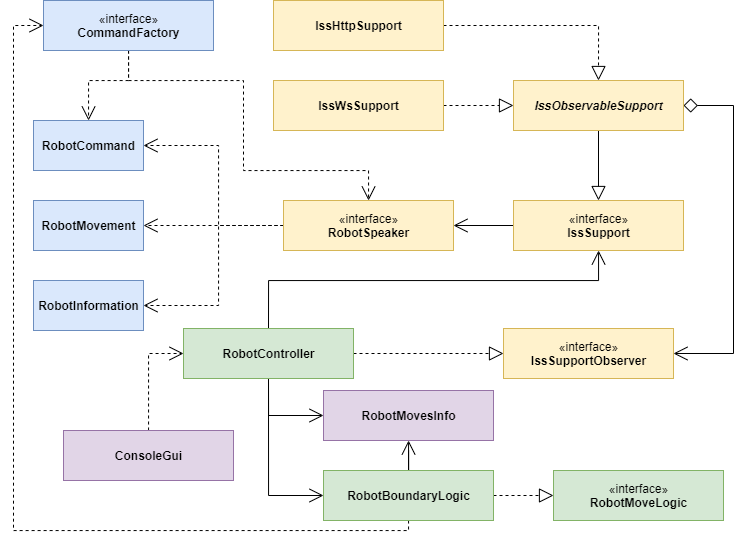

The diagram above was exported from draw.io. Its source (the exported page's mxGraphModel, read from the mxfile embedded in the PNG):
<mxGraphModel dx="1002" dy="581" grid="1" gridSize="10" guides="1" tooltips="1" connect="1" arrows="1" fold="1" page="1" pageScale="1" pageWidth="827" pageHeight="1169" math="0" shadow="0">
  <root>
    <mxCell id="0" />
    <mxCell id="1" parent="0" />
    <mxCell id="2" value="&lt;b&gt;RobotCommand&lt;/b&gt;" style="html=1;fillColor=#dae8fc;strokeColor=#6c8ebf;" vertex="1" parent="1">
      <mxGeometry x="50" y="190" width="110" height="50" as="geometry" />
    </mxCell>
    <mxCell id="3" value="&lt;b&gt;RobotMovement&lt;/b&gt;" style="html=1;fillColor=#dae8fc;strokeColor=#6c8ebf;" vertex="1" parent="1">
      <mxGeometry x="50" y="270" width="110" height="50" as="geometry" />
    </mxCell>
    <mxCell id="4" style="edgeStyle=orthogonalEdgeStyle;rounded=0;orthogonalLoop=1;jettySize=auto;html=1;endArrow=open;endFill=0;endSize=12;entryX=1;entryY=0.5;entryDx=0;entryDy=0;" edge="1" source="5" target="9" parent="1">
      <mxGeometry relative="1" as="geometry">
        <mxPoint x="440" y="295" as="targetPoint" />
      </mxGeometry>
    </mxCell>
    <mxCell id="5" value="«interface»&lt;br&gt;&lt;b&gt;IssSupport&lt;/b&gt;" style="html=1;fillColor=#fff2cc;strokeColor=#d6b656;" vertex="1" parent="1">
      <mxGeometry x="530" y="270" width="170" height="50" as="geometry" />
    </mxCell>
    <mxCell id="6" style="edgeStyle=orthogonalEdgeStyle;rounded=0;orthogonalLoop=1;jettySize=auto;html=1;dashed=1;endArrow=open;endFill=0;strokeWidth=1;endSize=12;entryX=1;entryY=0.5;entryDx=0;entryDy=0;" edge="1" source="9" target="2" parent="1">
      <mxGeometry relative="1" as="geometry" />
    </mxCell>
    <mxCell id="7" style="edgeStyle=orthogonalEdgeStyle;rounded=0;orthogonalLoop=1;jettySize=auto;html=1;dashed=1;endArrow=open;endFill=0;endSize=12;" edge="1" source="9" target="3" parent="1">
      <mxGeometry relative="1" as="geometry" />
    </mxCell>
    <mxCell id="8" style="edgeStyle=orthogonalEdgeStyle;rounded=0;orthogonalLoop=1;jettySize=auto;html=1;entryX=1;entryY=0.5;entryDx=0;entryDy=0;endArrow=open;endFill=0;endSize=12;strokeWidth=1;dashed=1;" edge="1" source="9" target="18" parent="1">
      <mxGeometry relative="1" as="geometry" />
    </mxCell>
    <mxCell id="9" value="«interface»&lt;br&gt;&lt;b&gt;RobotSpeaker&lt;/b&gt;" style="html=1;fillColor=#fff2cc;strokeColor=#d6b656;" vertex="1" parent="1">
      <mxGeometry x="300" y="270" width="170" height="50" as="geometry" />
    </mxCell>
    <mxCell id="10" style="edgeStyle=orthogonalEdgeStyle;rounded=0;orthogonalLoop=1;jettySize=auto;html=1;endArrow=block;endFill=0;endSize=12;" edge="1" source="12" target="5" parent="1">
      <mxGeometry relative="1" as="geometry" />
    </mxCell>
    <mxCell id="11" style="edgeStyle=orthogonalEdgeStyle;rounded=0;orthogonalLoop=1;jettySize=auto;html=1;endArrow=open;endFill=0;endSize=12;strokeWidth=1;entryX=1;entryY=0.5;entryDx=0;entryDy=0;startArrow=diamond;startFill=0;startSize=12;" edge="1" source="12" target="17" parent="1">
      <mxGeometry relative="1" as="geometry">
        <mxPoint x="440" y="195" as="targetPoint" />
        <Array as="points">
          <mxPoint x="750" y="175" />
          <mxPoint x="750" y="423" />
        </Array>
      </mxGeometry>
    </mxCell>
    <mxCell id="12" value="&lt;b&gt;&lt;i&gt;IssObservableSupport&lt;/i&gt;&lt;/b&gt;" style="html=1;fillColor=#fff2cc;strokeColor=#d6b656;" vertex="1" parent="1">
      <mxGeometry x="530" y="150" width="170" height="50" as="geometry" />
    </mxCell>
    <mxCell id="13" style="edgeStyle=orthogonalEdgeStyle;rounded=0;orthogonalLoop=1;jettySize=auto;html=1;entryX=0.5;entryY=0;entryDx=0;entryDy=0;endArrow=block;endFill=0;endSize=12;strokeWidth=1;dashed=1;exitX=1;exitY=0.5;exitDx=0;exitDy=0;" edge="1" source="14" target="12" parent="1">
      <mxGeometry relative="1" as="geometry">
        <Array as="points">
          <mxPoint x="615" y="95" />
        </Array>
      </mxGeometry>
    </mxCell>
    <mxCell id="14" value="&lt;b&gt;IssHttpSupport&lt;/b&gt;" style="html=1;fillColor=#fff2cc;strokeColor=#d6b656;" vertex="1" parent="1">
      <mxGeometry x="290" y="70" width="170" height="50" as="geometry" />
    </mxCell>
    <mxCell id="15" style="edgeStyle=orthogonalEdgeStyle;rounded=0;orthogonalLoop=1;jettySize=auto;html=1;dashed=1;endArrow=block;endFill=0;endSize=12;strokeWidth=1;exitX=1;exitY=0.5;exitDx=0;exitDy=0;entryX=0;entryY=0.5;entryDx=0;entryDy=0;" edge="1" source="16" target="12" parent="1">
      <mxGeometry relative="1" as="geometry">
        <Array as="points">
          <mxPoint x="500" y="175" />
          <mxPoint x="500" y="175" />
        </Array>
      </mxGeometry>
    </mxCell>
    <mxCell id="16" value="&lt;b&gt;IssWsSupport&lt;/b&gt;" style="html=1;fillColor=#fff2cc;strokeColor=#d6b656;" vertex="1" parent="1">
      <mxGeometry x="290" y="150" width="170" height="50" as="geometry" />
    </mxCell>
    <mxCell id="17" value="«interface»&lt;br&gt;&lt;b&gt;IssSupportObserver&lt;/b&gt;" style="html=1;fillColor=#fff2cc;strokeColor=#d6b656;" vertex="1" parent="1">
      <mxGeometry x="520" y="398" width="170" height="50" as="geometry" />
    </mxCell>
    <mxCell id="18" value="&lt;b&gt;RobotInformation&lt;/b&gt;" style="html=1;fillColor=#dae8fc;strokeColor=#6c8ebf;" vertex="1" parent="1">
      <mxGeometry x="50" y="350" width="110" height="50" as="geometry" />
    </mxCell>
    <mxCell id="19" value="&lt;b&gt;RobotMovesInfo&lt;/b&gt;" style="html=1;fillColor=#e1d5e7;strokeColor=#9673a6;" vertex="1" parent="1">
      <mxGeometry x="340" y="460" width="170" height="50" as="geometry" />
    </mxCell>
    <mxCell id="20" style="edgeStyle=orthogonalEdgeStyle;rounded=0;orthogonalLoop=1;jettySize=auto;html=1;endArrow=open;endFill=0;endSize=12;strokeWidth=1;dashed=1;" edge="1" source="22" target="2" parent="1">
      <mxGeometry relative="1" as="geometry">
        <Array as="points">
          <mxPoint x="145" y="150" />
          <mxPoint x="105" y="150" />
        </Array>
      </mxGeometry>
    </mxCell>
    <mxCell id="21" style="edgeStyle=orthogonalEdgeStyle;rounded=0;orthogonalLoop=1;jettySize=auto;html=1;dashed=1;endArrow=open;endFill=0;endSize=12;strokeWidth=1;" edge="1" source="22" target="9" parent="1">
      <mxGeometry relative="1" as="geometry">
        <Array as="points">
          <mxPoint x="145" y="150" />
          <mxPoint x="260" y="150" />
          <mxPoint x="260" y="240" />
          <mxPoint x="385" y="240" />
        </Array>
      </mxGeometry>
    </mxCell>
    <mxCell id="22" value="«interface»&lt;br&gt;&lt;b&gt;CommandFactory&lt;/b&gt;" style="html=1;fillColor=#dae8fc;strokeColor=#6c8ebf;" vertex="1" parent="1">
      <mxGeometry x="60" y="70" width="170" height="50" as="geometry" />
    </mxCell>
    <mxCell id="23" style="edgeStyle=orthogonalEdgeStyle;rounded=0;orthogonalLoop=1;jettySize=auto;html=1;endArrow=open;endFill=0;endSize=12;strokeWidth=1;exitX=0.5;exitY=0;exitDx=0;exitDy=0;" edge="1" source="27" target="5" parent="1">
      <mxGeometry relative="1" as="geometry">
        <Array as="points">
          <mxPoint x="285" y="350" />
          <mxPoint x="615" y="350" />
        </Array>
      </mxGeometry>
    </mxCell>
    <mxCell id="24" style="edgeStyle=orthogonalEdgeStyle;rounded=0;orthogonalLoop=1;jettySize=auto;html=1;startArrow=none;startFill=0;startSize=12;endArrow=open;endFill=0;endSize=12;strokeWidth=1;exitX=0.5;exitY=1;exitDx=0;exitDy=0;" edge="1" source="27" target="33" parent="1">
      <mxGeometry relative="1" as="geometry">
        <Array as="points">
          <mxPoint x="285" y="565" />
        </Array>
      </mxGeometry>
    </mxCell>
    <mxCell id="25" style="edgeStyle=orthogonalEdgeStyle;rounded=0;orthogonalLoop=1;jettySize=auto;html=1;dashed=1;startSize=12;endArrow=block;endFill=0;endSize=12;entryX=0;entryY=0.5;entryDx=0;entryDy=0;" edge="1" source="27" target="17" parent="1">
      <mxGeometry relative="1" as="geometry">
        <mxPoint x="520" y="400" as="targetPoint" />
        <Array as="points">
          <mxPoint x="400" y="423" />
          <mxPoint x="400" y="423" />
        </Array>
      </mxGeometry>
    </mxCell>
    <mxCell id="26" style="edgeStyle=orthogonalEdgeStyle;rounded=0;orthogonalLoop=1;jettySize=auto;html=1;exitX=0.5;exitY=1;exitDx=0;exitDy=0;entryX=0;entryY=0.5;entryDx=0;entryDy=0;startSize=12;endArrow=open;endFill=0;endSize=12;" edge="1" source="27" target="19" parent="1">
      <mxGeometry relative="1" as="geometry">
        <Array as="points">
          <mxPoint x="285" y="485" />
        </Array>
      </mxGeometry>
    </mxCell>
    <mxCell id="27" value="&lt;b&gt;RobotController&lt;/b&gt;" style="html=1;fillColor=#d5e8d4;strokeColor=#82b366;" vertex="1" parent="1">
      <mxGeometry x="200" y="398" width="170" height="50" as="geometry" />
    </mxCell>
    <mxCell id="28" style="edgeStyle=orthogonalEdgeStyle;rounded=0;orthogonalLoop=1;jettySize=auto;html=1;dashed=1;endArrow=open;endFill=0;endSize=12;strokeWidth=1;entryX=0;entryY=0.5;entryDx=0;entryDy=0;" edge="1" source="29" target="27" parent="1">
      <mxGeometry relative="1" as="geometry">
        <mxPoint x="160" y="423" as="targetPoint" />
      </mxGeometry>
    </mxCell>
    <mxCell id="29" value="&lt;b&gt;ConsoleGui&lt;/b&gt;" style="html=1;fillColor=#e1d5e7;strokeColor=#9673a6;" vertex="1" parent="1">
      <mxGeometry x="80" y="500" width="170" height="50" as="geometry" />
    </mxCell>
    <mxCell id="30" style="edgeStyle=orthogonalEdgeStyle;rounded=0;orthogonalLoop=1;jettySize=auto;html=1;dashed=1;startArrow=none;startFill=0;startSize=12;endArrow=open;endFill=0;endSize=12;strokeWidth=1;" edge="1" source="33" target="22" parent="1">
      <mxGeometry relative="1" as="geometry">
        <Array as="points">
          <mxPoint x="425" y="600" />
          <mxPoint x="30" y="600" />
          <mxPoint x="30" y="95" />
        </Array>
      </mxGeometry>
    </mxCell>
    <mxCell id="31" style="edgeStyle=orthogonalEdgeStyle;rounded=0;orthogonalLoop=1;jettySize=auto;html=1;endArrow=block;endFill=0;dashed=1;startSize=12;endSize=12;" edge="1" source="33" target="34" parent="1">
      <mxGeometry relative="1" as="geometry" />
    </mxCell>
    <mxCell id="32" style="edgeStyle=orthogonalEdgeStyle;rounded=0;orthogonalLoop=1;jettySize=auto;html=1;startSize=12;endArrow=open;endFill=0;endSize=12;" edge="1" source="33" target="19" parent="1">
      <mxGeometry relative="1" as="geometry" />
    </mxCell>
    <mxCell id="33" value="&lt;b&gt;RobotBoundaryLogic&lt;/b&gt;" style="html=1;fillColor=#d5e8d4;strokeColor=#82b366;" vertex="1" parent="1">
      <mxGeometry x="340" y="540" width="170" height="50" as="geometry" />
    </mxCell>
    <mxCell id="34" value="«interface»&lt;br&gt;&lt;b&gt;RobotMoveLogic&lt;/b&gt;" style="html=1;fillColor=#d5e8d4;strokeColor=#82b366;" vertex="1" parent="1">
      <mxGeometry x="570" y="540" width="170" height="50" as="geometry" />
    </mxCell>
  </root>
</mxGraphModel>